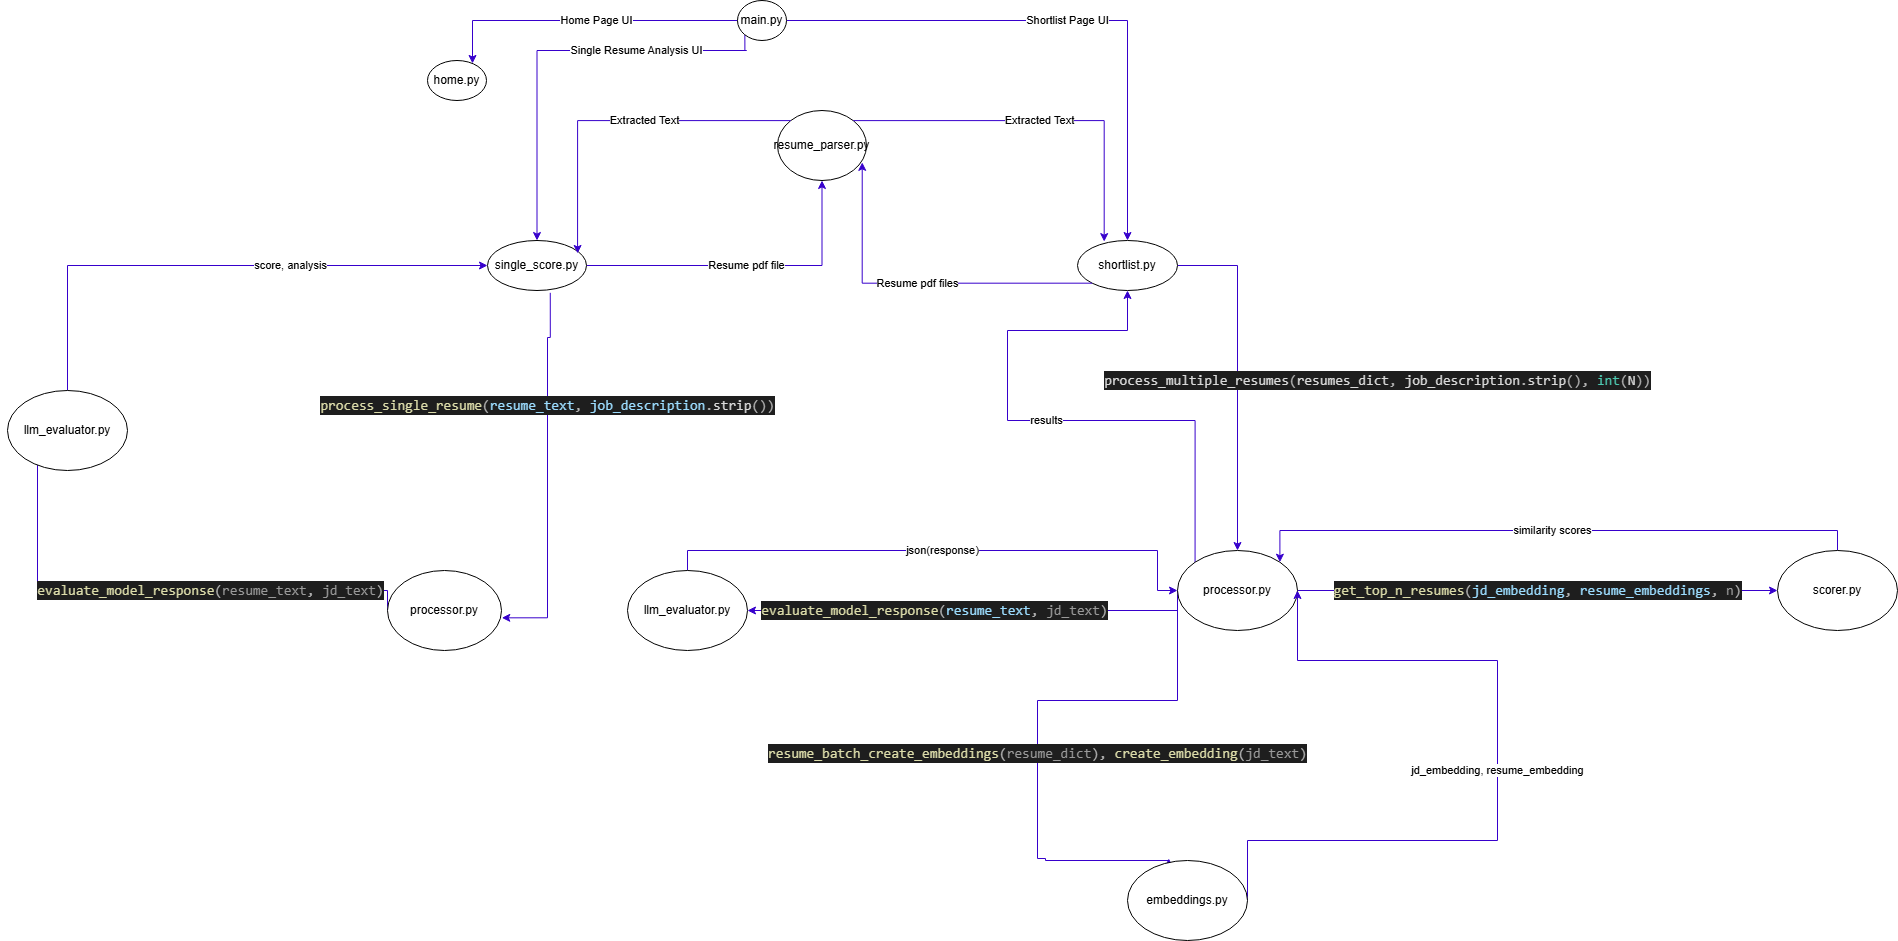

The diagram above was exported from draw.io. Its source (the exported page's mxGraphModel, read from the mxfile embedded in the PNG):
<mxGraphModel dx="2597" dy="940" grid="1" gridSize="10" guides="1" tooltips="1" connect="1" arrows="1" fold="1" page="1" pageScale="1" pageWidth="850" pageHeight="1100" math="0" shadow="0">
  <root>
    <mxCell id="0" />
    <mxCell id="1" parent="0" />
    <mxCell id="SNxhZc-Lq0CXTo3F8Dwu-4" value="Home Page UI" style="edgeStyle=orthogonalEdgeStyle;rounded=0;orthogonalLoop=1;jettySize=auto;html=1;exitX=0;exitY=1;exitDx=0;exitDy=0;fillColor=#6a00ff;strokeColor=#3700CC;" parent="1" source="SNxhZc-Lq0CXTo3F8Dwu-1" target="SNxhZc-Lq0CXTo3F8Dwu-5" edge="1">
      <mxGeometry relative="1" as="geometry">
        <mxPoint x="80" y="90" as="targetPoint" />
        <Array as="points">
          <mxPoint x="329" y="50" />
          <mxPoint x="55" y="50" />
        </Array>
      </mxGeometry>
    </mxCell>
    <mxCell id="SNxhZc-Lq0CXTo3F8Dwu-9" value="Shortlist Page UI" style="edgeStyle=orthogonalEdgeStyle;rounded=0;orthogonalLoop=1;jettySize=auto;html=1;exitX=1;exitY=0.5;exitDx=0;exitDy=0;fillColor=#6a00ff;strokeColor=#3700CC;" parent="1" source="SNxhZc-Lq0CXTo3F8Dwu-1" target="SNxhZc-Lq0CXTo3F8Dwu-10" edge="1">
      <mxGeometry relative="1" as="geometry">
        <mxPoint x="646" y="90" as="targetPoint" />
      </mxGeometry>
    </mxCell>
    <mxCell id="SNxhZc-Lq0CXTo3F8Dwu-16" value="Single Resume Analysis UI" style="edgeStyle=orthogonalEdgeStyle;rounded=0;orthogonalLoop=1;jettySize=auto;html=1;exitX=0;exitY=1;exitDx=0;exitDy=0;entryX=0.5;entryY=0;entryDx=0;entryDy=0;fillColor=#6a00ff;strokeColor=#3700CC;" parent="1" source="SNxhZc-Lq0CXTo3F8Dwu-1" target="SNxhZc-Lq0CXTo3F8Dwu-7" edge="1">
      <mxGeometry x="-0.3912" relative="1" as="geometry">
        <Array as="points">
          <mxPoint x="329" y="80" />
          <mxPoint x="135" y="80" />
        </Array>
        <mxPoint as="offset" />
      </mxGeometry>
    </mxCell>
    <mxCell id="SNxhZc-Lq0CXTo3F8Dwu-1" value="main.py" style="ellipse;whiteSpace=wrap;html=1;" parent="1" vertex="1">
      <mxGeometry x="320" y="30" width="49" height="40" as="geometry" />
    </mxCell>
    <mxCell id="SNxhZc-Lq0CXTo3F8Dwu-5" value="home.py" style="ellipse;whiteSpace=wrap;html=1;" parent="1" vertex="1">
      <mxGeometry x="10" y="90" width="59" height="40" as="geometry" />
    </mxCell>
    <mxCell id="SNxhZc-Lq0CXTo3F8Dwu-11" value="Resume pdf file" style="edgeStyle=orthogonalEdgeStyle;rounded=0;orthogonalLoop=1;jettySize=auto;html=1;exitX=1;exitY=0.5;exitDx=0;exitDy=0;fillColor=#6a00ff;strokeColor=#3700CC;" parent="1" source="SNxhZc-Lq0CXTo3F8Dwu-7" target="SNxhZc-Lq0CXTo3F8Dwu-12" edge="1">
      <mxGeometry relative="1" as="geometry">
        <mxPoint x="370" y="143.88888888888886" as="targetPoint" />
      </mxGeometry>
    </mxCell>
    <mxCell id="SNxhZc-Lq0CXTo3F8Dwu-7" value="single_score.py" style="ellipse;whiteSpace=wrap;html=1;" parent="1" vertex="1">
      <mxGeometry x="70" y="270" width="99" height="50" as="geometry" />
    </mxCell>
    <mxCell id="SNxhZc-Lq0CXTo3F8Dwu-32" value="&lt;div style=&quot;color: rgb(218, 218, 218); background-color: rgb(30, 30, 30); font-family: Consolas, &amp;quot;Courier New&amp;quot;, monospace; font-size: 14px; line-height: 19px; white-space-collapse: preserve;&quot;&gt;process_multiple_resumes&lt;span style=&quot;color: #b4b4b4;&quot;&gt;(&lt;/span&gt;resumes_dict&lt;span style=&quot;color: #b4b4b4;&quot;&gt;,&lt;/span&gt; job_description&lt;span style=&quot;color: #b4b4b4;&quot;&gt;.&lt;/span&gt;strip&lt;span style=&quot;color: #b4b4b4;&quot;&gt;(),&lt;/span&gt; &lt;span style=&quot;color: #4ec9b0;&quot;&gt;int&lt;/span&gt;&lt;span style=&quot;color: #b4b4b4;&quot;&gt;(&lt;/span&gt;N&lt;span style=&quot;color: #b4b4b4;&quot;&gt;))&lt;/span&gt;&lt;/div&gt;" style="edgeStyle=orthogonalEdgeStyle;rounded=0;orthogonalLoop=1;jettySize=auto;html=1;exitX=1;exitY=0.5;exitDx=0;exitDy=0;fillColor=#6a00ff;strokeColor=#3700CC;" parent="1" source="SNxhZc-Lq0CXTo3F8Dwu-10" target="SNxhZc-Lq0CXTo3F8Dwu-31" edge="1">
      <mxGeometry x="0.0143" y="140" relative="1" as="geometry">
        <mxPoint as="offset" />
      </mxGeometry>
    </mxCell>
    <mxCell id="SNxhZc-Lq0CXTo3F8Dwu-10" value="shortlist.py" style="ellipse;whiteSpace=wrap;html=1;" parent="1" vertex="1">
      <mxGeometry x="660" y="270" width="100" height="50" as="geometry" />
    </mxCell>
    <mxCell id="SNxhZc-Lq0CXTo3F8Dwu-12" value="resume_parser.py" style="ellipse;whiteSpace=wrap;html=1;" parent="1" vertex="1">
      <mxGeometry x="360" y="140" width="89" height="70" as="geometry" />
    </mxCell>
    <mxCell id="SNxhZc-Lq0CXTo3F8Dwu-15" value="Extracted Text" style="edgeStyle=orthogonalEdgeStyle;rounded=0;orthogonalLoop=1;jettySize=auto;html=1;exitX=0;exitY=0;exitDx=0;exitDy=0;entryX=0.91;entryY=0.259;entryDx=0;entryDy=0;entryPerimeter=0;fillColor=#6a00ff;strokeColor=#3700CC;" parent="1" source="SNxhZc-Lq0CXTo3F8Dwu-12" target="SNxhZc-Lq0CXTo3F8Dwu-7" edge="1">
      <mxGeometry x="-0.1567" relative="1" as="geometry">
        <mxPoint as="offset" />
      </mxGeometry>
    </mxCell>
    <mxCell id="SNxhZc-Lq0CXTo3F8Dwu-19" value="Extracted Text" style="edgeStyle=orthogonalEdgeStyle;rounded=0;orthogonalLoop=1;jettySize=auto;html=1;exitX=1;exitY=0;exitDx=0;exitDy=0;entryX=0.267;entryY=0.022;entryDx=0;entryDy=0;entryPerimeter=0;fillColor=#6a00ff;strokeColor=#3700CC;" parent="1" source="SNxhZc-Lq0CXTo3F8Dwu-12" target="SNxhZc-Lq0CXTo3F8Dwu-10" edge="1">
      <mxGeometry relative="1" as="geometry" />
    </mxCell>
    <mxCell id="SNxhZc-Lq0CXTo3F8Dwu-20" value="Resume pdf files" style="edgeStyle=orthogonalEdgeStyle;rounded=0;orthogonalLoop=1;jettySize=auto;html=1;exitX=0;exitY=1;exitDx=0;exitDy=0;entryX=0.952;entryY=0.741;entryDx=0;entryDy=0;entryPerimeter=0;fillColor=#6a00ff;strokeColor=#3700CC;" parent="1" source="SNxhZc-Lq0CXTo3F8Dwu-10" target="SNxhZc-Lq0CXTo3F8Dwu-12" edge="1">
      <mxGeometry relative="1" as="geometry" />
    </mxCell>
    <mxCell id="SNxhZc-Lq0CXTo3F8Dwu-39" value="&lt;div style=&quot;color: rgb(218, 218, 218); background-color: rgb(30, 30, 30); font-family: Consolas, &amp;quot;Courier New&amp;quot;, monospace; font-weight: normal; font-size: 14px; line-height: 19px; white-space: pre;&quot;&gt;&lt;div&gt;&lt;span style=&quot;color: rgb(220, 220, 170);&quot;&gt;evaluate_model_response&lt;/span&gt;&lt;span style=&quot;color: rgb(180, 180, 180);&quot;&gt;(&lt;/span&gt;&lt;span style=&quot;color: rgb(154, 154, 154);&quot;&gt;resume_text&lt;/span&gt;&lt;span style=&quot;color: rgb(180, 180, 180);&quot;&gt;,&lt;/span&gt;&lt;span style=&quot;color: rgb(218, 218, 218);&quot;&gt; &lt;/span&gt;&lt;span style=&quot;color: rgb(154, 154, 154);&quot;&gt;jd_text&lt;/span&gt;&lt;span style=&quot;color: rgb(180, 180, 180);&quot;&gt;)&lt;/span&gt;&lt;/div&gt;&lt;/div&gt;" style="edgeStyle=orthogonalEdgeStyle;rounded=0;orthogonalLoop=1;jettySize=auto;html=1;exitX=0;exitY=0.5;exitDx=0;exitDy=0;entryX=0;entryY=0.5;entryDx=0;entryDy=0;fillColor=#6a00ff;strokeColor=#3700CC;" parent="1" source="SNxhZc-Lq0CXTo3F8Dwu-23" target="SNxhZc-Lq0CXTo3F8Dwu-36" edge="1">
      <mxGeometry x="-0.403" relative="1" as="geometry">
        <Array as="points">
          <mxPoint x="-30" y="620" />
          <mxPoint x="-380" y="620" />
          <mxPoint x="-380" y="480" />
          <mxPoint x="-330" y="480" />
        </Array>
        <mxPoint as="offset" />
      </mxGeometry>
    </mxCell>
    <mxCell id="SNxhZc-Lq0CXTo3F8Dwu-23" value="processor.py" style="ellipse;whiteSpace=wrap;html=1;" parent="1" vertex="1">
      <mxGeometry x="-30" y="600" width="114" height="80" as="geometry" />
    </mxCell>
    <mxCell id="SNxhZc-Lq0CXTo3F8Dwu-25" value="&lt;div style=&quot;color: rgb(218, 218, 218); background-color: rgb(30, 30, 30); font-family: Consolas, &amp;quot;Courier New&amp;quot;, monospace; font-size: 14px; line-height: 19px; white-space-collapse: preserve;&quot;&gt;&lt;span style=&quot;color: #dcdcaa;&quot;&gt;process_single_resume&lt;/span&gt;&lt;span style=&quot;color: #b4b4b4;&quot;&gt;(&lt;/span&gt;&lt;span style=&quot;color: #9cdcfe;&quot;&gt;resume_text&lt;/span&gt;&lt;span style=&quot;color: #b4b4b4;&quot;&gt;,&lt;/span&gt; &lt;span style=&quot;color: #9cdcfe;&quot;&gt;job_description&lt;/span&gt;&lt;span style=&quot;color: #b4b4b4;&quot;&gt;.&lt;/span&gt;strip&lt;span style=&quot;color: #b4b4b4;&quot;&gt;())&lt;/span&gt;&lt;/div&gt;" style="edgeStyle=orthogonalEdgeStyle;rounded=0;orthogonalLoop=1;jettySize=auto;html=1;exitX=0.634;exitY=1.046;exitDx=0;exitDy=0;entryX=1;entryY=0.5;entryDx=0;entryDy=0;exitPerimeter=0;fillColor=#6a00ff;strokeColor=#3700CC;" parent="1" edge="1">
      <mxGeometry x="-0.3809" relative="1" as="geometry">
        <mxPoint x="132.76600000000008" y="322.29999999999995" as="sourcePoint" />
        <mxPoint x="84.3100000000016" y="647.33" as="targetPoint" />
        <Array as="points">
          <mxPoint x="133" y="367" />
          <mxPoint x="130" y="367" />
          <mxPoint x="130" y="647" />
        </Array>
        <mxPoint as="offset" />
      </mxGeometry>
    </mxCell>
    <mxCell id="SNxhZc-Lq0CXTo3F8Dwu-42" value="&lt;div style=&quot;color: rgb(218, 218, 218); background-color: rgb(30, 30, 30); font-family: Consolas, &amp;quot;Courier New&amp;quot;, monospace; font-weight: normal; font-size: 14px; line-height: 19px; white-space: pre;&quot;&gt;&lt;div&gt;&lt;span style=&quot;color: rgb(220, 220, 170);&quot;&gt;resume_batch_create_embeddings&lt;/span&gt;&lt;span style=&quot;color: rgb(180, 180, 180);&quot;&gt;(&lt;/span&gt;&lt;span style=&quot;color: rgb(154, 154, 154);&quot;&gt;resume_dict&lt;/span&gt;&lt;span style=&quot;color: rgb(180, 180, 180);&quot;&gt;), &lt;/span&gt;&lt;span style=&quot;color: rgb(220, 220, 170);&quot;&gt;create_embedding&lt;/span&gt;&lt;span style=&quot;color: rgb(180, 180, 180);&quot;&gt;(&lt;/span&gt;&lt;span style=&quot;color: rgb(154, 154, 154);&quot;&gt;jd_text&lt;/span&gt;&lt;span style=&quot;color: rgb(180, 180, 180);&quot;&gt;)&lt;/span&gt;&lt;/div&gt;&lt;/div&gt;" style="edgeStyle=orthogonalEdgeStyle;rounded=0;orthogonalLoop=1;jettySize=auto;html=1;exitX=0;exitY=0.5;exitDx=0;exitDy=0;entryX=0.344;entryY=-0.025;entryDx=0;entryDy=0;entryPerimeter=0;fillColor=#6a00ff;strokeColor=#3700CC;" parent="1" source="SNxhZc-Lq0CXTo3F8Dwu-31" target="SNxhZc-Lq0CXTo3F8Dwu-34" edge="1">
      <mxGeometry x="0.1122" relative="1" as="geometry">
        <mxPoint x="667.0035931288072" y="649.9242712474621" as="sourcePoint" />
        <mxPoint x="710" y="930" as="targetPoint" />
        <Array as="points">
          <mxPoint x="760" y="730" />
          <mxPoint x="620" y="730" />
          <mxPoint x="620" y="888" />
          <mxPoint x="628" y="888" />
          <mxPoint x="628" y="890" />
          <mxPoint x="751" y="890" />
        </Array>
        <mxPoint y="1" as="offset" />
      </mxGeometry>
    </mxCell>
    <mxCell id="SNxhZc-Lq0CXTo3F8Dwu-43" value="&lt;div style=&quot;color: rgb(218, 218, 218); background-color: rgb(30, 30, 30); font-family: Consolas, &amp;quot;Courier New&amp;quot;, monospace; font-weight: normal; font-size: 14px; line-height: 19px; white-space: pre;&quot;&gt;&lt;div&gt;&lt;span style=&quot;color: rgb(220, 220, 170);&quot;&gt;get_top_n_resumes&lt;/span&gt;&lt;span style=&quot;color: rgb(180, 180, 180);&quot;&gt;(&lt;/span&gt;&lt;span style=&quot;color: rgb(156, 220, 254);&quot;&gt;jd_embedding&lt;/span&gt;&lt;span style=&quot;color: rgb(180, 180, 180);&quot;&gt;,&lt;/span&gt;&lt;span style=&quot;color: rgb(218, 218, 218);&quot;&gt; &lt;/span&gt;&lt;span style=&quot;color: rgb(156, 220, 254);&quot;&gt;resume_embeddings&lt;/span&gt;&lt;span style=&quot;color: rgb(180, 180, 180);&quot;&gt;,&lt;/span&gt;&lt;span style=&quot;color: rgb(218, 218, 218);&quot;&gt; &lt;/span&gt;&lt;span style=&quot;color: rgb(154, 154, 154);&quot;&gt;n&lt;/span&gt;&lt;span style=&quot;color: rgb(180, 180, 180);&quot;&gt;)&lt;/span&gt;&lt;/div&gt;&lt;/div&gt;" style="edgeStyle=orthogonalEdgeStyle;rounded=0;orthogonalLoop=1;jettySize=auto;html=1;exitX=1;exitY=0.5;exitDx=0;exitDy=0;fillColor=#6a00ff;strokeColor=#3700CC;" parent="1" source="SNxhZc-Lq0CXTo3F8Dwu-31" target="SNxhZc-Lq0CXTo3F8Dwu-44" edge="1">
      <mxGeometry relative="1" as="geometry">
        <mxPoint x="1330" y="620" as="targetPoint" />
        <Array as="points">
          <mxPoint x="1320" y="620" />
          <mxPoint x="1320" y="620" />
        </Array>
      </mxGeometry>
    </mxCell>
    <mxCell id="SNxhZc-Lq0CXTo3F8Dwu-46" value="&lt;div style=&quot;color: rgb(218, 218, 218); background-color: rgb(30, 30, 30); font-family: Consolas, &amp;quot;Courier New&amp;quot;, monospace; font-weight: normal; font-size: 14px; line-height: 19px; white-space: pre;&quot;&gt;&lt;div&gt;&lt;span style=&quot;color: rgb(220, 220, 170);&quot;&gt;evaluate_model_response&lt;/span&gt;&lt;span style=&quot;color: rgb(180, 180, 180);&quot;&gt;(&lt;/span&gt;&lt;span style=&quot;color: rgb(156, 220, 254);&quot;&gt;resume_text&lt;/span&gt;&lt;span style=&quot;color: rgb(180, 180, 180);&quot;&gt;,&lt;/span&gt;&lt;span style=&quot;color: rgb(218, 218, 218);&quot;&gt; &lt;/span&gt;&lt;span style=&quot;color: rgb(154, 154, 154);&quot;&gt;jd_text&lt;/span&gt;&lt;span style=&quot;color: rgb(180, 180, 180);&quot;&gt;)&lt;/span&gt;&lt;/div&gt;&lt;/div&gt;" style="edgeStyle=orthogonalEdgeStyle;rounded=0;orthogonalLoop=1;jettySize=auto;html=1;exitX=0;exitY=0.5;exitDx=0;exitDy=0;fillColor=#6a00ff;strokeColor=#3700CC;" parent="1" edge="1">
      <mxGeometry x="0.1707" relative="1" as="geometry">
        <mxPoint x="330" y="640" as="targetPoint" />
        <mxPoint x="760" y="620" as="sourcePoint" />
        <Array as="points">
          <mxPoint x="760" y="640" />
        </Array>
        <mxPoint as="offset" />
      </mxGeometry>
    </mxCell>
    <mxCell id="SNxhZc-Lq0CXTo3F8Dwu-49" value="results" style="edgeStyle=orthogonalEdgeStyle;rounded=0;orthogonalLoop=1;jettySize=auto;html=1;exitX=0;exitY=0;exitDx=0;exitDy=0;entryX=0.5;entryY=1;entryDx=0;entryDy=0;fillColor=#6a00ff;strokeColor=#3700CC;" parent="1" source="SNxhZc-Lq0CXTo3F8Dwu-31" target="SNxhZc-Lq0CXTo3F8Dwu-10" edge="1">
      <mxGeometry relative="1" as="geometry">
        <Array as="points">
          <mxPoint x="778" y="450" />
          <mxPoint x="590" y="450" />
          <mxPoint x="590" y="360" />
          <mxPoint x="710" y="360" />
        </Array>
      </mxGeometry>
    </mxCell>
    <mxCell id="SNxhZc-Lq0CXTo3F8Dwu-31" value="processor.py" style="ellipse;whiteSpace=wrap;html=1;" parent="1" vertex="1">
      <mxGeometry x="760" y="580" width="120" height="80" as="geometry" />
    </mxCell>
    <mxCell id="SNxhZc-Lq0CXTo3F8Dwu-41" value="jd_embedding, resume_embedding" style="edgeStyle=orthogonalEdgeStyle;rounded=0;orthogonalLoop=1;jettySize=auto;html=1;exitX=1;exitY=0.5;exitDx=0;exitDy=0;entryX=1;entryY=0.5;entryDx=0;entryDy=0;fillColor=#6a00ff;strokeColor=#3700CC;" parent="1" source="SNxhZc-Lq0CXTo3F8Dwu-34" target="SNxhZc-Lq0CXTo3F8Dwu-31" edge="1">
      <mxGeometry relative="1" as="geometry">
        <Array as="points">
          <mxPoint x="830" y="870" />
          <mxPoint x="1080" y="870" />
          <mxPoint x="1080" y="690" />
          <mxPoint x="880" y="690" />
        </Array>
      </mxGeometry>
    </mxCell>
    <mxCell id="SNxhZc-Lq0CXTo3F8Dwu-34" value="embeddings.py" style="ellipse;whiteSpace=wrap;html=1;" parent="1" vertex="1">
      <mxGeometry x="710.0018181818181" y="890" width="120" height="80" as="geometry" />
    </mxCell>
    <mxCell id="SNxhZc-Lq0CXTo3F8Dwu-37" value="score, analysis" style="edgeStyle=orthogonalEdgeStyle;rounded=0;orthogonalLoop=1;jettySize=auto;html=1;exitX=0.5;exitY=0;exitDx=0;exitDy=0;entryX=0;entryY=0.5;entryDx=0;entryDy=0;fillColor=#6a00ff;strokeColor=#3700CC;" parent="1" source="SNxhZc-Lq0CXTo3F8Dwu-36" target="SNxhZc-Lq0CXTo3F8Dwu-7" edge="1">
      <mxGeometry x="0.2787" relative="1" as="geometry">
        <mxPoint as="offset" />
      </mxGeometry>
    </mxCell>
    <mxCell id="SNxhZc-Lq0CXTo3F8Dwu-36" value="llm_evaluator.py" style="ellipse;whiteSpace=wrap;html=1;" parent="1" vertex="1">
      <mxGeometry x="-410" y="420" width="120" height="80" as="geometry" />
    </mxCell>
    <mxCell id="SNxhZc-Lq0CXTo3F8Dwu-45" value="similarity scores" style="edgeStyle=orthogonalEdgeStyle;rounded=0;orthogonalLoop=1;jettySize=auto;html=1;exitX=0.5;exitY=0;exitDx=0;exitDy=0;entryX=1;entryY=0;entryDx=0;entryDy=0;fillColor=#6a00ff;strokeColor=#3700CC;" parent="1" source="SNxhZc-Lq0CXTo3F8Dwu-44" target="SNxhZc-Lq0CXTo3F8Dwu-31" edge="1">
      <mxGeometry relative="1" as="geometry">
        <Array as="points">
          <mxPoint x="1420" y="560" />
          <mxPoint x="862" y="560" />
        </Array>
      </mxGeometry>
    </mxCell>
    <mxCell id="SNxhZc-Lq0CXTo3F8Dwu-44" value="scorer.py" style="ellipse;whiteSpace=wrap;html=1;" parent="1" vertex="1">
      <mxGeometry x="1360" y="580" width="120" height="80" as="geometry" />
    </mxCell>
    <mxCell id="SNxhZc-Lq0CXTo3F8Dwu-48" value="json(response)" style="edgeStyle=orthogonalEdgeStyle;rounded=0;orthogonalLoop=1;jettySize=auto;html=1;exitX=0.5;exitY=0;exitDx=0;exitDy=0;entryX=0;entryY=0.5;entryDx=0;entryDy=0;fillColor=#6a00ff;strokeColor=#3700CC;" parent="1" source="SNxhZc-Lq0CXTo3F8Dwu-47" target="SNxhZc-Lq0CXTo3F8Dwu-31" edge="1">
      <mxGeometry relative="1" as="geometry">
        <Array as="points">
          <mxPoint x="270" y="580" />
          <mxPoint x="740" y="580" />
          <mxPoint x="740" y="620" />
        </Array>
      </mxGeometry>
    </mxCell>
    <mxCell id="SNxhZc-Lq0CXTo3F8Dwu-47" value="llm_evaluator.py" style="ellipse;whiteSpace=wrap;html=1;" parent="1" vertex="1">
      <mxGeometry x="209.99999999999977" y="600" width="120" height="80" as="geometry" />
    </mxCell>
  </root>
</mxGraphModel>